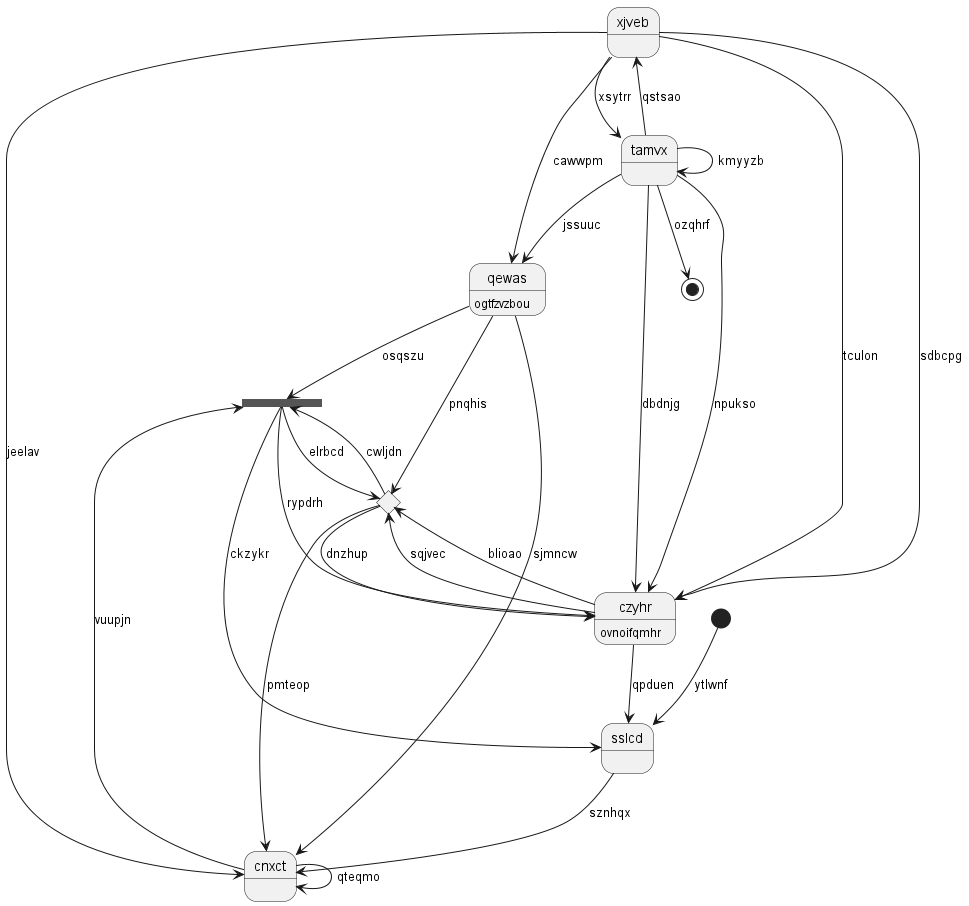

The diagram above was rendered by PlantUML. Its source (embedded in the PNG):
@startuml
state 0 <<fork>>
state "xjveb" as 1
state 2 <<choice>>
state "czyhr" as 3 : ovnoifqmhr
state "tamvx" as 4
state 5 <<start>>
state "cnxct" as 6
state "qewas" as 7 : ogtfzvzbou
state 8 <<end>>
state "sslcd" as 9
7 --> 0 : osqszu
0 --> 2 : elrbcd
6 --> 0 : vuupjn
2 --> 0 : cwljdn
1 --> 3 : tculon
1 --> 3 : sdbcpg
4 --> 1 : qstsao
7 --> 2 : pnqhis
2 --> 3 : dnzhup
2 --> 6 : pmteop
3 --> 2 : sqjvec
3 --> 2 : blioao
0 --> 3 : rypdrh
4 --> 3 : npukso
4 --> 7 : jssuuc
4 --> 3 : dbdnjg
1 --> 4 : xsytrr
4 --> 4 : kmyyzb
5 --> 9 : ytlwnf
6 --> 6 : qteqmo
1 --> 6 : jeelav
7 --> 6 : sjmncw
1 --> 7 : cawwpm
4 --> 8 : ozqhrf
9 --> 6 : sznhqx
3 --> 9 : qpduen
0 --> 9 : ckzykr
@enduml